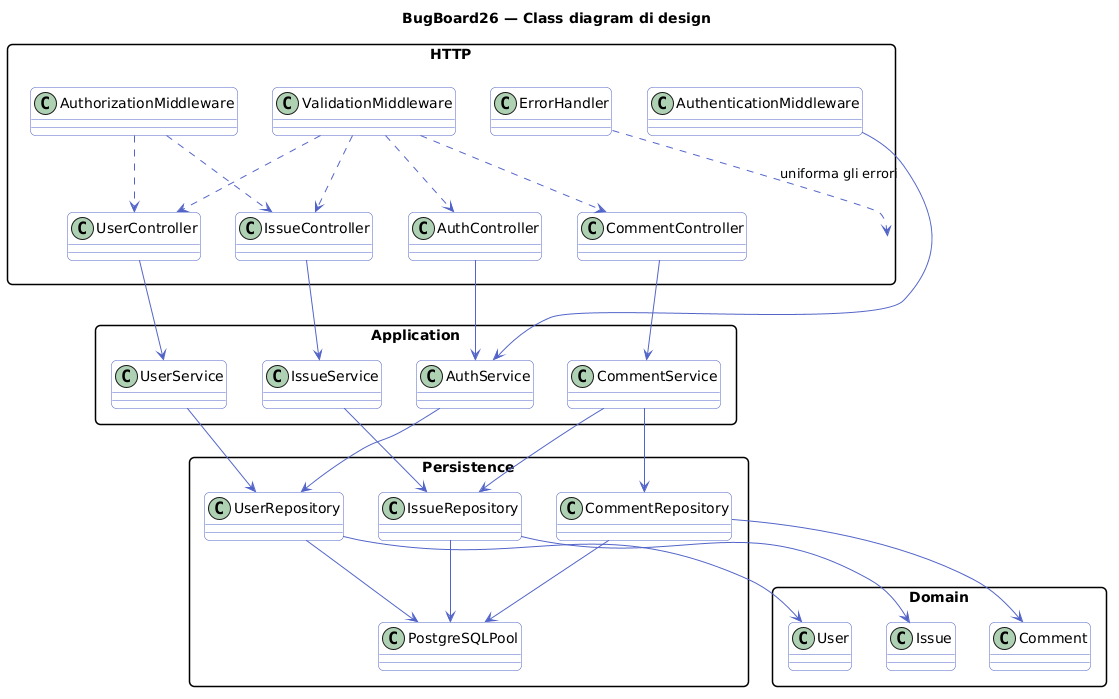

The diagram above was rendered by PlantUML. Its source (embedded in the PNG):
@startuml
title BugBoard26 — Class diagram di design
skinparam shadowing false
skinparam roundcorner 10
skinparam packageStyle rectangle
skinparam classBackgroundColor #FFFFFF
skinparam classBorderColor #5264C8
skinparam ArrowColor #5264C8

package HTTP {
  class AuthController
  class UserController
  class IssueController
  class CommentController
  class AuthenticationMiddleware
  class AuthorizationMiddleware
  class ValidationMiddleware
  class ErrorHandler
}
package Application {
  class AuthService
  class UserService
  class IssueService
  class CommentService
}
package Domain {
  class User
  class Issue
  class Comment
}
package Persistence {
  class UserRepository
  class IssueRepository
  class CommentRepository
  class PostgreSQLPool
}

AuthController --> AuthService
UserController --> UserService
IssueController --> IssueService
CommentController --> CommentService
AuthenticationMiddleware --> AuthService
AuthService --> UserRepository
UserService --> UserRepository
IssueService --> IssueRepository
CommentService --> CommentRepository
CommentService --> IssueRepository
UserRepository --> User
IssueRepository --> Issue
CommentRepository --> Comment
UserRepository --> PostgreSQLPool
IssueRepository --> PostgreSQLPool
CommentRepository --> PostgreSQLPool
ValidationMiddleware ..> AuthController
ValidationMiddleware ..> UserController
ValidationMiddleware ..> IssueController
ValidationMiddleware ..> CommentController
AuthorizationMiddleware ..> UserController
AuthorizationMiddleware ..> IssueController
ErrorHandler ..> HTTP : uniforma gli errori
@enduml